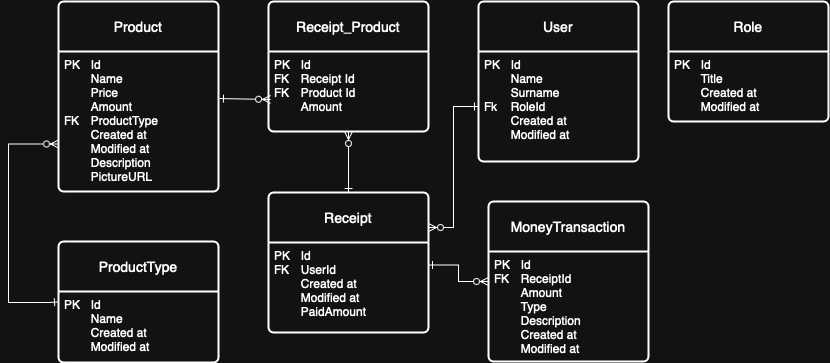

The diagram above was exported from draw.io. Its source (the exported page's mxGraphModel, read from the mxfile embedded in the PNG):
<mxGraphModel dx="835" dy="583" grid="1" gridSize="10" guides="1" tooltips="1" connect="1" arrows="1" fold="1" page="1" pageScale="1" pageWidth="850" pageHeight="1100" math="0" shadow="0" extFonts="Permanent Marker^https://fonts.googleapis.com/css?family=Permanent+Marker">
  <root>
    <mxCell id="0" />
    <mxCell id="1" parent="0" />
    <mxCell id="i4649HEkg2GtiQ70WCH--1" value="Product" style="swimlane;childLayout=stackLayout;horizontal=1;startSize=50;horizontalStack=0;rounded=1;fontSize=14;fontStyle=0;strokeWidth=2;resizeParent=0;resizeLast=1;shadow=0;dashed=0;align=center;arcSize=4;whiteSpace=wrap;html=1;" parent="1" vertex="1">
      <mxGeometry x="120" y="330" width="160" height="190" as="geometry" />
    </mxCell>
    <mxCell id="i4649HEkg2GtiQ70WCH--2" value="PK&lt;span style=&quot;white-space: pre;&quot;&gt;&#09;Id&lt;/span&gt;&lt;div&gt;&lt;span style=&quot;white-space: pre;&quot;&gt;&lt;span style=&quot;white-space: pre;&quot;&gt;&#09;Name&lt;/span&gt;&lt;br&gt;&lt;/span&gt;&lt;/div&gt;&lt;div&gt;&lt;span style=&quot;white-space: pre;&quot;&gt;&lt;span style=&quot;white-space: pre;&quot;&gt;&lt;span style=&quot;white-space: pre;&quot;&gt;&#09;Price&lt;/span&gt;&lt;br&gt;&lt;/span&gt;&lt;/span&gt;&lt;/div&gt;&lt;div&gt;&lt;span style=&quot;white-space: pre;&quot;&gt;&lt;span style=&quot;white-space: pre;&quot;&gt;&lt;span style=&quot;white-space: pre;&quot;&gt;&lt;span style=&quot;white-space: pre;&quot;&gt;&#09;Amount&lt;/span&gt;&lt;br&gt;&lt;/span&gt;&lt;/span&gt;&lt;/span&gt;&lt;/div&gt;&lt;div&gt;&lt;span style=&quot;white-space: pre;&quot;&gt;&lt;span style=&quot;white-space: pre;&quot;&gt;&lt;span style=&quot;white-space: pre;&quot;&gt;&lt;span style=&quot;white-space: pre;&quot;&gt;FK&lt;span style=&quot;white-space: pre;&quot;&gt;&#09;ProductType&lt;/span&gt;&lt;/span&gt;&lt;/span&gt;&lt;/span&gt;&lt;/span&gt;&lt;/div&gt;&lt;div&gt;&lt;span style=&quot;white-space: pre;&quot;&gt;&lt;span style=&quot;white-space: pre;&quot;&gt;&lt;span style=&quot;white-space: pre;&quot;&gt;&lt;span style=&quot;white-space: pre;&quot;&gt;&lt;span style=&quot;white-space: pre;&quot;&gt;&lt;span style=&quot;white-space: pre;&quot;&gt;&#09;Created at&lt;/span&gt;&lt;br&gt;&lt;/span&gt;&lt;/span&gt;&lt;/span&gt;&lt;/span&gt;&lt;/span&gt;&lt;/div&gt;&lt;div&gt;&lt;span style=&quot;white-space: pre;&quot;&gt;&lt;span style=&quot;white-space: pre;&quot;&gt;&lt;span style=&quot;white-space: pre;&quot;&gt;&lt;span style=&quot;white-space: pre;&quot;&gt;&lt;span style=&quot;white-space: pre;&quot;&gt;&lt;span style=&quot;white-space: pre;&quot;&gt;&lt;span style=&quot;white-space: pre;&quot;&gt;&#09;Modified at&lt;/span&gt;&lt;br&gt;&lt;/span&gt;&lt;/span&gt;&lt;/span&gt;&lt;/span&gt;&lt;/span&gt;&lt;/span&gt;&lt;/div&gt;&lt;div&gt;&lt;span style=&quot;white-space: pre;&quot;&gt;&lt;span style=&quot;white-space: pre;&quot;&gt;&lt;span style=&quot;white-space: pre;&quot;&gt;&lt;span style=&quot;white-space: pre;&quot;&gt;&lt;span style=&quot;white-space: pre;&quot;&gt;&lt;span style=&quot;white-space: pre;&quot;&gt;&lt;span style=&quot;white-space: pre;&quot;&gt;&lt;span style=&quot;white-space: pre;&quot;&gt;&#09;Description&lt;/span&gt;&lt;br&gt;&lt;/span&gt;&lt;/span&gt;&lt;/span&gt;&lt;/span&gt;&lt;/span&gt;&lt;/span&gt;&lt;/span&gt;&lt;/div&gt;&lt;div&gt;&lt;span style=&quot;white-space: pre;&quot;&gt;&lt;span style=&quot;white-space: pre;&quot;&gt;&lt;span style=&quot;white-space: pre;&quot;&gt;&lt;span style=&quot;white-space: pre;&quot;&gt;&lt;span style=&quot;white-space: pre;&quot;&gt;&lt;span style=&quot;white-space: pre;&quot;&gt;&lt;span style=&quot;white-space: pre;&quot;&gt;&lt;span style=&quot;white-space: pre;&quot;&gt;&lt;span style=&quot;white-space: pre;&quot;&gt;&#09;PictureURL&lt;/span&gt;&lt;br&gt;&lt;/span&gt;&lt;/span&gt;&lt;/span&gt;&lt;/span&gt;&lt;/span&gt;&lt;/span&gt;&lt;/span&gt;&lt;/span&gt;&lt;/div&gt;" style="align=left;strokeColor=none;fillColor=none;spacingLeft=4;fontSize=12;verticalAlign=top;resizable=0;rotatable=0;part=1;html=1;" parent="i4649HEkg2GtiQ70WCH--1" vertex="1">
      <mxGeometry y="50" width="160" height="140" as="geometry" />
    </mxCell>
    <mxCell id="i4649HEkg2GtiQ70WCH--3" value="ProductType" style="swimlane;childLayout=stackLayout;horizontal=1;startSize=50;horizontalStack=0;rounded=1;fontSize=14;fontStyle=0;strokeWidth=2;resizeParent=0;resizeLast=1;shadow=0;dashed=0;align=center;arcSize=4;whiteSpace=wrap;html=1;" parent="1" vertex="1">
      <mxGeometry x="120" y="570" width="160" height="121" as="geometry" />
    </mxCell>
    <mxCell id="i4649HEkg2GtiQ70WCH--4" value="PK&lt;span style=&quot;white-space: pre;&quot;&gt;&#09;Id&lt;/span&gt;&lt;div&gt;&lt;span style=&quot;white-space: pre;&quot;&gt;&lt;span style=&quot;white-space: pre;&quot;&gt;&#09;Name&lt;/span&gt;&lt;/span&gt;&lt;/div&gt;&lt;div&gt;&lt;div&gt;&lt;span style=&quot;white-space-collapse: preserve;&quot;&gt;&lt;span style=&quot;white-space: pre;&quot;&gt;&#09;&lt;/span&gt;Created at&lt;br&gt;&lt;/span&gt;&lt;/div&gt;&lt;div&gt;&lt;span style=&quot;white-space-collapse: preserve;&quot;&gt;&#09;Modified at&lt;/span&gt;&lt;/div&gt;&lt;/div&gt;" style="align=left;strokeColor=none;fillColor=none;spacingLeft=4;fontSize=12;verticalAlign=top;resizable=0;rotatable=0;part=1;html=1;" parent="i4649HEkg2GtiQ70WCH--3" vertex="1">
      <mxGeometry y="50" width="160" height="71" as="geometry" />
    </mxCell>
    <mxCell id="i4649HEkg2GtiQ70WCH--7" value="User" style="swimlane;childLayout=stackLayout;horizontal=1;startSize=50;horizontalStack=0;rounded=1;fontSize=14;fontStyle=0;strokeWidth=2;resizeParent=0;resizeLast=1;shadow=0;dashed=0;align=center;arcSize=4;whiteSpace=wrap;html=1;" parent="1" vertex="1">
      <mxGeometry x="540" y="330" width="160" height="160" as="geometry" />
    </mxCell>
    <mxCell id="i4649HEkg2GtiQ70WCH--8" value="PK&lt;span style=&quot;white-space: pre;&quot;&gt;&#09;Id&lt;/span&gt;&lt;div&gt;&lt;span style=&quot;white-space: pre;&quot;&gt;&lt;span style=&quot;white-space: pre;&quot;&gt;&#09;Name&lt;/span&gt;&lt;br&gt;&lt;/span&gt;&lt;/div&gt;&lt;div&gt;&lt;span style=&quot;white-space: pre;&quot;&gt;&lt;span style=&quot;white-space: pre;&quot;&gt;&lt;span style=&quot;white-space: pre;&quot;&gt;&#09;Surname&lt;/span&gt;&lt;br&gt;&lt;/span&gt;&lt;/span&gt;&lt;/div&gt;&lt;div&gt;&lt;span style=&quot;white-space: pre;&quot;&gt;&lt;span style=&quot;white-space: pre;&quot;&gt;&lt;span style=&quot;white-space: pre;&quot;&gt;&lt;span style=&quot;white-space: pre;&quot;&gt;Fk&#09;RoleId&lt;/span&gt;&lt;br&gt;&lt;/span&gt;&lt;/span&gt;&lt;/span&gt;&lt;/div&gt;&lt;div&gt;&lt;span style=&quot;white-space: pre;&quot;&gt;&lt;span style=&quot;white-space: pre;&quot;&gt;&lt;span style=&quot;white-space: pre;&quot;&gt;&lt;span style=&quot;white-space: pre;&quot;&gt;&lt;span style=&quot;white-space: pre;&quot;&gt;&#09;Created at&lt;/span&gt;&lt;br&gt;&lt;/span&gt;&lt;/span&gt;&lt;/span&gt;&lt;/span&gt;&lt;/div&gt;&lt;div&gt;&lt;span style=&quot;white-space: pre;&quot;&gt;&lt;span style=&quot;white-space: pre;&quot;&gt;&lt;span style=&quot;white-space: pre;&quot;&gt;&lt;span style=&quot;white-space: pre;&quot;&gt;&lt;span style=&quot;white-space: pre;&quot;&gt;&lt;span style=&quot;white-space: pre;&quot;&gt;&#09;Modified at&lt;/span&gt;&lt;br&gt;&lt;/span&gt;&lt;/span&gt;&lt;/span&gt;&lt;/span&gt;&lt;/span&gt;&lt;/div&gt;" style="align=left;strokeColor=none;fillColor=none;spacingLeft=4;fontSize=12;verticalAlign=top;resizable=0;rotatable=0;part=1;html=1;" parent="i4649HEkg2GtiQ70WCH--7" vertex="1">
      <mxGeometry y="50" width="160" height="110" as="geometry" />
    </mxCell>
    <mxCell id="i4649HEkg2GtiQ70WCH--10" value="Role" style="swimlane;childLayout=stackLayout;horizontal=1;startSize=50;horizontalStack=0;rounded=1;fontSize=14;fontStyle=0;strokeWidth=2;resizeParent=0;resizeLast=1;shadow=0;dashed=0;align=center;arcSize=4;whiteSpace=wrap;html=1;" parent="1" vertex="1">
      <mxGeometry x="730" y="330" width="160" height="120" as="geometry" />
    </mxCell>
    <mxCell id="i4649HEkg2GtiQ70WCH--11" value="PK&lt;span style=&quot;white-space: pre;&quot;&gt;&#09;Id&lt;/span&gt;&lt;div&gt;&lt;span style=&quot;white-space: pre;&quot;&gt;&lt;span style=&quot;white-space: pre;&quot;&gt;&#09;Title&lt;/span&gt;&lt;br&gt;&lt;/span&gt;&lt;/div&gt;&lt;div&gt;&lt;span style=&quot;white-space: pre;&quot;&gt;&#09;Created at&lt;/span&gt;&lt;br&gt;&lt;/div&gt;&lt;div&gt;&lt;span style=&quot;white-space: pre;&quot;&gt;&lt;span style=&quot;white-space: pre;&quot;&gt;&#09;Modified at&lt;/span&gt;&lt;br&gt;&lt;/span&gt;&lt;/div&gt;" style="align=left;strokeColor=none;fillColor=none;spacingLeft=4;fontSize=12;verticalAlign=top;resizable=0;rotatable=0;part=1;html=1;" parent="i4649HEkg2GtiQ70WCH--10" vertex="1">
      <mxGeometry y="50" width="160" height="70" as="geometry" />
    </mxCell>
    <mxCell id="i4649HEkg2GtiQ70WCH--24" style="edgeStyle=orthogonalEdgeStyle;rounded=0;orthogonalLoop=1;jettySize=auto;html=1;entryX=0.5;entryY=1;entryDx=0;entryDy=0;endArrow=ERzeroToMany;endFill=0;startArrow=ERone;startFill=0;" parent="1" source="i4649HEkg2GtiQ70WCH--12" target="i4649HEkg2GtiQ70WCH--15" edge="1">
      <mxGeometry relative="1" as="geometry" />
    </mxCell>
    <mxCell id="i4649HEkg2GtiQ70WCH--12" value="Receipt" style="swimlane;childLayout=stackLayout;horizontal=1;startSize=50;horizontalStack=0;rounded=1;fontSize=14;fontStyle=0;strokeWidth=2;resizeParent=0;resizeLast=1;shadow=0;dashed=0;align=center;arcSize=4;whiteSpace=wrap;html=1;" parent="1" vertex="1">
      <mxGeometry x="330" y="521" width="160" height="140" as="geometry" />
    </mxCell>
    <mxCell id="i4649HEkg2GtiQ70WCH--13" value="PK&lt;span style=&quot;white-space: pre;&quot;&gt;&#09;Id&lt;/span&gt;&lt;div&gt;&lt;span style=&quot;white-space-collapse: preserve;&quot;&gt;FK&lt;span style=&quot;white-space: pre;&quot;&gt;&#09;UserId&lt;/span&gt;&lt;/span&gt;&lt;/div&gt;&lt;div&gt;&lt;span style=&quot;white-space-collapse: preserve;&quot;&gt;&lt;span style=&quot;white-space: pre;&quot;&gt;&lt;span style=&quot;white-space: pre;&quot;&gt;&#09;Created at&lt;/span&gt;&lt;br&gt;&lt;/span&gt;&lt;/span&gt;&lt;/div&gt;&lt;div&gt;&lt;span style=&quot;white-space-collapse: preserve;&quot;&gt;&lt;span style=&quot;white-space: pre;&quot;&gt;&lt;span style=&quot;white-space: pre;&quot;&gt;&lt;span style=&quot;white-space: pre;&quot;&gt;&#09;Modified at&lt;/span&gt;&lt;/span&gt;&lt;/span&gt;&lt;/span&gt;&lt;/div&gt;&lt;div&gt;&lt;span style=&quot;white-space-collapse: preserve;&quot;&gt;&lt;span style=&quot;white-space: pre;&quot;&gt;&lt;span style=&quot;white-space: pre;&quot;&gt;&lt;span style=&quot;white-space: pre;&quot;&gt;&lt;span style=&quot;white-space: pre;&quot;&gt;&#09;PaidAmount&lt;/span&gt;&lt;br&gt;&lt;/span&gt;&lt;/span&gt;&lt;/span&gt;&lt;/span&gt;&lt;/div&gt;" style="align=left;strokeColor=none;fillColor=none;spacingLeft=4;fontSize=12;verticalAlign=top;resizable=0;rotatable=0;part=1;html=1;" parent="i4649HEkg2GtiQ70WCH--12" vertex="1">
      <mxGeometry y="50" width="160" height="90" as="geometry" />
    </mxCell>
    <mxCell id="i4649HEkg2GtiQ70WCH--14" value="Receipt_Product" style="swimlane;childLayout=stackLayout;horizontal=1;startSize=50;horizontalStack=0;rounded=1;fontSize=14;fontStyle=0;strokeWidth=2;resizeParent=0;resizeLast=1;shadow=0;dashed=0;align=center;arcSize=4;whiteSpace=wrap;html=1;" parent="1" vertex="1">
      <mxGeometry x="330" y="330" width="160" height="130" as="geometry" />
    </mxCell>
    <mxCell id="i4649HEkg2GtiQ70WCH--15" value="PK&lt;span style=&quot;white-space: pre;&quot;&gt;&#09;Id&lt;/span&gt;&lt;div&gt;&lt;span style=&quot;white-space: pre;&quot;&gt;FK&lt;span style=&quot;white-space: pre;&quot;&gt;&#09;Receipt Id&lt;/span&gt;&lt;/span&gt;&lt;/div&gt;&lt;div&gt;&lt;span style=&quot;white-space: pre;&quot;&gt;&lt;span style=&quot;white-space: pre;&quot;&gt;FK&lt;span style=&quot;white-space: pre;&quot;&gt;&#09;Product Id&lt;/span&gt;&lt;/span&gt;&lt;/span&gt;&lt;/div&gt;&lt;div&gt;&lt;span style=&quot;white-space: pre;&quot;&gt;&lt;span style=&quot;white-space: pre;&quot;&gt;&lt;span style=&quot;white-space: pre;&quot;&gt;&lt;span style=&quot;white-space: pre;&quot;&gt;&#09;Amount&lt;/span&gt;&lt;br&gt;&lt;/span&gt;&lt;/span&gt;&lt;/span&gt;&lt;/div&gt;&lt;div&gt;&lt;span style=&quot;white-space: pre;&quot;&gt;&lt;span style=&quot;white-space: pre;&quot;&gt;&lt;span style=&quot;white-space: pre;&quot;&gt;&lt;br&gt;&lt;/span&gt;&lt;/span&gt;&lt;/span&gt;&lt;/div&gt;" style="align=left;strokeColor=none;fillColor=none;spacingLeft=4;fontSize=12;verticalAlign=top;resizable=0;rotatable=0;part=1;html=1;" parent="i4649HEkg2GtiQ70WCH--14" vertex="1">
      <mxGeometry y="50" width="160" height="80" as="geometry" />
    </mxCell>
    <mxCell id="i4649HEkg2GtiQ70WCH--22" style="edgeStyle=orthogonalEdgeStyle;rounded=0;orthogonalLoop=1;jettySize=auto;html=1;entryX=0;entryY=0.5;entryDx=0;entryDy=0;exitX=0;exitY=0.75;exitDx=0;exitDy=0;endArrow=ERone;endFill=0;startArrow=ERzeroToMany;startFill=0;" parent="1" source="i4649HEkg2GtiQ70WCH--1" target="i4649HEkg2GtiQ70WCH--3" edge="1">
      <mxGeometry relative="1" as="geometry">
        <Array as="points">
          <mxPoint x="70" y="473" />
          <mxPoint x="70" y="631" />
          <mxPoint x="110" y="631" />
        </Array>
      </mxGeometry>
    </mxCell>
    <mxCell id="i4649HEkg2GtiQ70WCH--25" style="rounded=0;orthogonalLoop=1;jettySize=auto;html=1;entryX=0.013;entryY=0.6;entryDx=0;entryDy=0;startArrow=ERone;startFill=0;endArrow=ERzeroToMany;endFill=0;exitX=1.006;exitY=0.336;exitDx=0;exitDy=0;exitPerimeter=0;entryPerimeter=0;" parent="1" source="i4649HEkg2GtiQ70WCH--2" target="i4649HEkg2GtiQ70WCH--15" edge="1">
      <mxGeometry relative="1" as="geometry" />
    </mxCell>
    <mxCell id="i4649HEkg2GtiQ70WCH--27" style="edgeStyle=orthogonalEdgeStyle;rounded=0;orthogonalLoop=1;jettySize=auto;html=1;entryX=1;entryY=0.25;entryDx=0;entryDy=0;endArrow=ERzeroToMany;endFill=0;startArrow=ERone;startFill=0;" parent="1" source="i4649HEkg2GtiQ70WCH--8" target="i4649HEkg2GtiQ70WCH--12" edge="1">
      <mxGeometry relative="1" as="geometry" />
    </mxCell>
    <mxCell id="1Vsgbhlh4MaRWvHC5ETT-6" style="edgeStyle=orthogonalEdgeStyle;rounded=0;orthogonalLoop=1;jettySize=auto;html=1;exitX=0;exitY=0.5;exitDx=0;exitDy=0;entryX=1;entryY=0.25;entryDx=0;entryDy=0;startArrow=ERzeroToMany;startFill=0;endArrow=ERone;endFill=0;" edge="1" parent="1" source="1Vsgbhlh4MaRWvHC5ETT-2" target="i4649HEkg2GtiQ70WCH--13">
      <mxGeometry relative="1" as="geometry" />
    </mxCell>
    <mxCell id="1Vsgbhlh4MaRWvHC5ETT-2" value="MoneyTransaction" style="swimlane;childLayout=stackLayout;horizontal=1;startSize=50;horizontalStack=0;rounded=1;fontSize=14;fontStyle=0;strokeWidth=2;resizeParent=0;resizeLast=1;shadow=0;dashed=0;align=center;arcSize=4;whiteSpace=wrap;html=1;" vertex="1" parent="1">
      <mxGeometry x="550" y="530" width="160" height="160" as="geometry" />
    </mxCell>
    <mxCell id="1Vsgbhlh4MaRWvHC5ETT-3" value="PK&lt;span style=&quot;white-space: pre;&quot;&gt;&#09;Id&lt;/span&gt;&lt;div&gt;&lt;span style=&quot;white-space-collapse: preserve;&quot;&gt;FK&lt;span style=&quot;white-space: pre;&quot;&gt;&#09;ReceiptId&lt;/span&gt;&lt;/span&gt;&lt;/div&gt;&lt;div&gt;&lt;span style=&quot;white-space-collapse: preserve;&quot;&gt;&lt;span style=&quot;white-space: pre;&quot;&gt;&lt;span style=&quot;white-space: pre;&quot;&gt;&#09;Amount&lt;/span&gt;&lt;br&gt;&lt;/span&gt;&lt;/span&gt;&lt;/div&gt;&lt;div&gt;&lt;span style=&quot;white-space-collapse: preserve;&quot;&gt;&lt;span style=&quot;white-space: pre;&quot;&gt;&lt;span style=&quot;white-space: pre;&quot;&gt;&lt;span style=&quot;white-space: pre;&quot;&gt;&#09;Type&lt;/span&gt;&lt;br&gt;&lt;/span&gt;&lt;/span&gt;&lt;/span&gt;&lt;/div&gt;&lt;div&gt;&lt;span style=&quot;white-space-collapse: preserve;&quot;&gt;&lt;span style=&quot;white-space: pre;&quot;&gt;&lt;span style=&quot;white-space: pre;&quot;&gt;&lt;span style=&quot;white-space: pre;&quot;&gt;&lt;span style=&quot;white-space: pre;&quot;&gt;&#09;Description&lt;/span&gt;&lt;br&gt;&lt;/span&gt;&lt;/span&gt;&lt;/span&gt;&lt;/span&gt;&lt;/div&gt;&lt;div&gt;&lt;span style=&quot;white-space-collapse: preserve;&quot;&gt;&lt;span style=&quot;white-space: pre;&quot;&gt;&lt;span style=&quot;white-space: pre;&quot;&gt;&lt;span style=&quot;white-space: pre;&quot;&gt;&#09;Created at&lt;/span&gt;&lt;br&gt;&lt;/span&gt;&lt;/span&gt;&lt;/span&gt;&lt;/div&gt;&lt;div&gt;&lt;span style=&quot;white-space-collapse: preserve;&quot;&gt;&lt;span style=&quot;white-space: pre;&quot;&gt;&lt;span style=&quot;white-space: pre;&quot;&gt;&lt;span style=&quot;white-space: pre;&quot;&gt;&#09;Modified at&lt;/span&gt;&lt;/span&gt;&lt;/span&gt;&lt;/span&gt;&lt;/div&gt;" style="align=left;strokeColor=none;fillColor=none;spacingLeft=4;fontSize=12;verticalAlign=top;resizable=0;rotatable=0;part=1;html=1;" vertex="1" parent="1Vsgbhlh4MaRWvHC5ETT-2">
      <mxGeometry y="50" width="160" height="110" as="geometry" />
    </mxCell>
  </root>
</mxGraphModel>